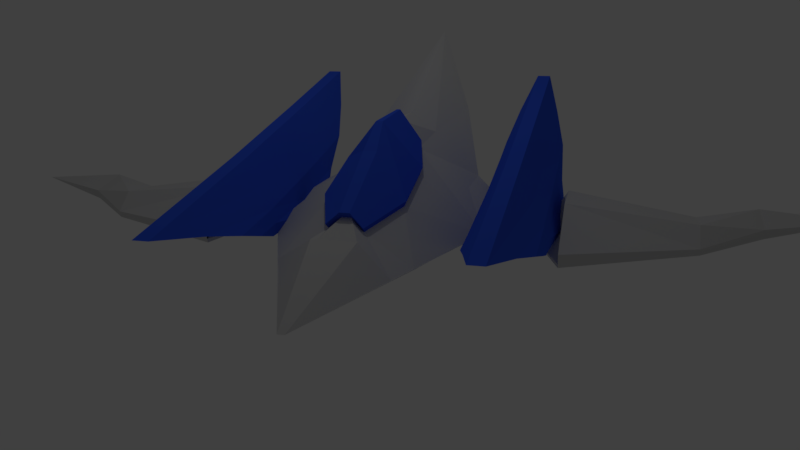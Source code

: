# Source: naveJogo.blend  (saved by Blender 2.79.0; exported with 4.5.12 LTS)
import bpy
from mathutils import Matrix  # noqa: F401  (used for matrix-valued properties, if any)

bpy.ops.wm.read_factory_settings(use_empty=True)
scene = bpy.context.scene
scene.name = 'Scene'

# ---- collections
col_collection_1 = bpy.data.collections.new('Collection 1'); scene.collection.children.link(col_collection_1)

# ---- materials (node trees are filled in below, after node groups)
mat_material = bpy.data.materials.new('Material')
mat_material.alpha_threshold = 0.0
mat_material.use_transparent_shadow = False
mat_material.diffuse_color = (0.6152, 0.6152, 0.6152, 1.0)
mat_material.specular_color = (0.7484, 0.7484, 0.7484)
mat_material.roughness = 0.5
mat_material.specular_intensity = 0.899
mat_material.line_color = (0.0, 0.0, 0.0, 1.0)
mat_material_001 = bpy.data.materials.new('Material.001')
mat_material_001.alpha_threshold = 0.0
mat_material_001.use_transparent_shadow = False
mat_material_001.diffuse_color = (0.03754, 0.108, 0.8, 1.0)
mat_material_001.roughness = 0.5

# ---- material node trees

# ---- world
world_world = bpy.data.worlds.new('World'); scene.world = world_world
world_world.color = (0.05088, 0.05088, 0.05088)
world_world.use_sun_shadow = False
world_world.sun_shadow_jitter_overblur = 0.0
world_world.cycles.sampling_method = 'MANUAL'

# ---- cameras
cam_camera = bpy.data.cameras.new('Camera')
cam_camera.clip_end = 100.0
cam_camera.lens = 35.0
cam_camera.sensor_width = 32.0
cam_camera.sensor_height = 18.0
cam_camera.ortho_scale = 7.314
cam_camera.dof.focus_distance = 0.0
cam_camera.dof.aperture_fstop = 128.0

# ---- lights
light_lamp = bpy.data.lights.new('Lamp', 'POINT')
light_lamp.transmission_factor = 0.0
light_lamp.cutoff_distance = 30.0
light_lamp.energy = 100.0
light_lamp.shadow_buffer_clip_start = 1.001
light_lamp.shadow_soft_size = 0.1
light_lamp.shadow_maximum_resolution = 0.006
light_lamp.use_absolute_resolution = True

# ---- meshes
me_cube_004 = bpy.data.meshes.new('Cube.004')
me_cube_004.from_pydata([(1.0, -0.7931, -0.1898), (1.0, -0.7931, -0.5594), (-1.241, 0.8421, -1.154), (1.0, 0.6855, -0.4505), (0.0, -0.2662, -0.5858), (0.0, 0.5073, -0.8023), (0.0, -0.2662, -0.7648), (1.0, -0.7931, -0.4505), (1.0, 0.0, 0.09904), (1.234, 0.0, -1.0), (1.0, 0.0, -0.4505), (-0.5, 0.358, -0.8408), (-0.5, 0.8815, -0.9782), (-0.5, 0.358, -1.116), (0.0, 0.007316, -0.3049), (0.0, 0.007316, -0.6889), (0.0, -0.2662, -0.6954)], [], [(10, 8, 0, 7), (3, 0, 1), (1, 7, 6), (2, 12, 13), (3, 5, 8), (8, 4, 0), (8, 5, 14, 4), (5, 12, 14), (6, 9, 1), (6, 15, 5, 9), (5, 3, 9), (6, 16, 13), (6, 7, 4, 16), (7, 0, 4), (9, 10, 7, 1), (3, 10, 9), (3, 8, 10), (13, 11, 2), (13, 16, 11), (16, 4, 11), (14, 11, 4), (14, 12, 11), (12, 2, 11), (13, 15, 6), (13, 12, 15), (12, 5, 15)])
me_cube_004.materials.append(mat_material)
me_cube_004.use_remesh_preserve_volume = False
me_cube_004.use_remesh_preserve_attributes = False
me_cube_004.use_mirror_vertex_groups = False
me_cube_004.update()
me_cube_002 = bpy.data.meshes.new('Cube.002')
me_cube_002.from_pydata([(-1.0, -0.5562, -1.0), (-0.1654, -1.669, -0.2643), (-1.0, 0.2871, -1.0), (-0.1654, 1.323, 1.093), (0.8149, -0.5544, -1.0), (0.1661, -1.669, -0.2643), (1.0, 0.2871, -1.0), (0.1661, 1.323, 1.093), (-1.0, 0.0, -1.0), (-0.7502, -0.9441, -0.7079), (-0.1654, 0.0, 0.4557), (-0.7502, 0.8089, 0.0), (0.0, 0.2871, -1.0), (0.0, 1.323, 1.093), (0.7317, 0.8089, 0.0), (1.0, 0.0, -1.0), (0.1661, 0.0, 0.4557), (0.7317, -0.9441, -0.7079), (0.0, -0.5544, -1.0), (0.0, -1.669, -0.2643), (0.0, 0.0, 0.4557), (0.0, 0.0, -1.0), (0.0, -0.9441, -0.7079), (0.7317, 0.0, -0.3871), (0.0, 0.8089, 0.0), (-0.7502, 0.0, -0.3871), (-1.0, -0.4982, -1.0), (-0.5189, -1.231, -0.5126), (-0.1654, 0.5, 0.689), (-0.9075, 0.5444, -0.5), (-0.5, 0.2871, -1.0), (0.06696, 1.323, 1.093), (0.8149, 0.5444, -0.5), (1.0, 0.2515, -1.0), (0.1661, -0.5, 0.2224), (0.8149, -0.7306, -0.8663), (0.2188, -0.5544, -1.0), (-0.08623, -1.669, -0.2643), (-1.0, 0.2515, -1.0), (-0.9075, -0.7306, -0.8663), (-0.1654, -0.5, 0.2224), (-0.5189, 1.069, 0.5), (0.5, 0.2871, -1.0), (-0.08623, 1.323, 1.093), (0.4818, 1.069, 0.5), (0.8149, -0.4982, -1.0), (0.1661, 0.5, 0.689), (0.4818, -1.231, -0.5126), (-0.2344, -0.5544, -1.0), (0.06696, -1.669, -0.2643), (0.0, -0.5, 0.2224), (0.0, 0.5, 0.689), (0.06696, 0.0, 0.4557), (-0.08623, 0.0, 0.4557), (0.0, -0.4982, -1.0), (0.0, 0.2515, -1.0), (-0.5, 0.0, -1.0), (0.5, 0.0, -1.0), (-0.2344, -0.9441, -0.7079), (0.2188, -0.9441, -0.7079), (0.0, -0.7306, -0.8663), (0.0, -1.231, -0.5126), (0.7317, -0.5, -0.5878), (0.7317, 0.5, -0.1596), (0.8149, 0.0, -0.7232), (0.4818, 0.0, -0.0335), (0.2188, 0.8089, 0.0), (-0.2344, 0.8089, 0.0), (0.0, 0.5444, -0.5), (0.0, 1.069, 0.5), (-0.7502, 0.5, -0.1596), (-0.7502, -0.5, -0.5878), (-0.9075, 0.0, -0.7232), (-0.5189, 0.0, -0.0335), (-0.5189, -0.5, -0.2475), (-0.9075, -0.5, -0.8154), (-0.9075, 0.5, -0.5), (-0.2344, 1.069, 0.5), (-0.2344, 0.5444, -0.5), (0.2188, 0.5444, -0.5), (0.4818, 0.5, 0.2193), (0.8149, 0.5, -0.5), (0.8149, -0.5, -0.8154), (0.2188, -1.231, -0.5126), (0.2188, -0.7306, -0.8663), (-0.2344, -0.7306, -0.8663), (0.5, 0.2515, -1.0), (-0.5, 0.2515, -1.0), (-0.2344, -0.4982, -1.0), (-0.08623, 0.5, 0.689), (0.06696, 0.5, 0.689), (0.06696, -0.5, 0.2224), (-0.08623, -0.5, 0.2224), (0.2188, -0.4982, -1.0), (-0.2344, -1.231, -0.5126), (0.4818, -0.5, -0.2475), (0.2188, 1.069, 0.5), (-0.5189, 0.5, 0.2193)], [], [(97, 28, 3, 41), (96, 31, 7, 44), (95, 34, 5, 47), (94, 37, 1, 27), (93, 45, 4, 36), (92, 40, 1, 37), (91, 50, 19, 49), (90, 51, 20, 52), (89, 28, 10, 53), (88, 54, 18, 48), (87, 55, 21, 56), (86, 33, 15, 57), (85, 58, 9, 39), (84, 59, 22, 60), (83, 49, 19, 61), (82, 62, 17, 35), (81, 63, 23, 64), (80, 46, 16, 65), (79, 66, 14, 32), (78, 67, 24, 68), (77, 43, 13, 69), (76, 70, 11, 29), (75, 71, 25, 72), (74, 40, 10, 73), (71, 74, 73, 25), (9, 27, 74, 71), (27, 1, 40, 74), (26, 75, 72, 8), (0, 39, 75, 26), (39, 9, 71, 75), (38, 76, 29, 2), (8, 72, 76, 38), (72, 25, 70, 76), (67, 77, 69, 24), (11, 41, 77, 67), (41, 3, 43, 77), (30, 78, 68, 12), (2, 29, 78, 30), (29, 11, 67, 78), (42, 79, 32, 6), (12, 68, 79, 42), (68, 24, 66, 79), (63, 80, 65, 23), (14, 44, 80, 63), (44, 7, 46, 80), (33, 81, 64, 15), (6, 32, 81, 33), (32, 14, 63, 81), (45, 82, 35, 4), (15, 64, 82, 45), (64, 23, 62, 82), (59, 83, 61, 22), (17, 47, 83, 59), (47, 5, 49, 83), (36, 84, 60, 18), (4, 35, 84, 36), (35, 17, 59, 84), (48, 85, 39, 0), (18, 60, 85, 48), (60, 22, 58, 85), (55, 86, 57, 21), (12, 42, 86, 55), (42, 6, 33, 86), (38, 87, 56, 8), (2, 30, 87, 38), (30, 12, 55, 87), (26, 88, 48, 0), (8, 56, 88, 26), (56, 21, 54, 88), (51, 89, 53, 20), (13, 43, 89, 51), (43, 3, 28, 89), (46, 90, 52, 16), (7, 31, 90, 46), (31, 13, 51, 90), (34, 91, 49, 5), (16, 52, 91, 34), (52, 20, 50, 91), (50, 92, 37, 19), (20, 53, 92, 50), (53, 10, 40, 92), (54, 93, 36, 18), (21, 57, 93, 54), (57, 15, 45, 93), (58, 94, 27, 9), (22, 61, 94, 58), (61, 19, 37, 94), (62, 95, 47, 17), (23, 65, 95, 62), (65, 16, 34, 95), (66, 96, 44, 14), (24, 69, 96, 66), (69, 13, 31, 96), (70, 97, 41, 11), (25, 73, 97, 70), (73, 10, 28, 97)])
me_cube_002.materials.append(mat_material_001)
me_cube_002.use_remesh_preserve_volume = False
me_cube_002.use_remesh_preserve_attributes = False
me_cube_002.use_mirror_vertex_groups = False
me_cube_002.update()
me_cube_001 = bpy.data.meshes.new('Cube.001')
me_cube_001.from_pydata([(0.2537, -0.8245, -0.5983), (0.3412, 0.6449, 0.04833), (-0.3817, 0.6449, 0.06066), (-0.07123, -0.8245, -0.4009), (-0.06097, 0.6449, 0.5283), (0.5959, -0.3551, -0.4394), (-0.592, -0.3551, -0.4009), (0.5928, 0.1449, -0.1759), (-0.5583, 0.1449, -0.06772), (-0.2629, -0.8245, -0.5704), (0.07438, -0.8245, -0.4009), (-0.07217, -0.2645, 0.1989), (-0.02775, -0.008948, 0.5432), (-0.00538, 0.6449, 0.5283), (0.07385, -0.008949, 0.5432), (0.1228, -0.2645, 0.1989), (0.2719, -0.8763, -0.5136), (0.3657, 0.699, 0.1797), (-0.4093, 0.699, 0.1929), (-0.07647, -0.8763, -0.302), (-0.06547, 0.699, 0.6942), (0.6388, -0.3731, -0.3431), (-0.6348, -0.3731, -0.3019), (0.6354, 0.163, -0.06066), (-0.5987, 0.163, 0.05529), (-0.282, -0.8763, -0.4837), (0.07964, -0.8763, -0.302), (-0.07747, -0.276, 0.3411), (-0.02985, -0.002, 0.7102), (-0.005868, 0.699, 0.6942), (0.07907, -0.002, 0.7102), (0.1316, -0.276, 0.3411)], [(14, 15), (11, 12)], [(1, 13, 14, 7), (13, 4, 12, 14), (10, 15, 11, 3), (0, 5, 15, 10), (3, 11, 6, 9), (4, 2, 8, 12), (17, 29, 30, 23), (29, 20, 28, 30), (26, 31, 27, 19), (16, 21, 31, 26), (19, 27, 22, 25), (20, 18, 24, 28), (26, 10, 0, 16), (3, 19, 25, 9), (22, 6, 9, 25), (8, 6, 22, 24), (8, 24, 18, 2), (2, 18, 20, 4), (13, 29, 17, 1), (1, 17, 23, 7), (7, 23, 21, 5), (16, 0, 5, 21), (10, 26, 19, 3), (21, 23, 30, 31), (28, 27, 31, 30), (24, 22, 27, 28)])
me_cube_001.materials.append(mat_material_001)
me_cube_001.use_remesh_preserve_volume = False
me_cube_001.use_remesh_preserve_attributes = False
me_cube_001.use_mirror_vertex_groups = False
me_cube_001.update()
me_cube = bpy.data.meshes.new('Cube')
me_cube.from_pydata([(0.2775, 0.5563, -1.0), (0.341, -2.767, -1.0), (0.2463, -2.767, -1.0), (0.217, 2.011, 1.884), (1.0, -5.96e-08, -1.0), (0.9276, 1.135, 4.441e-16), (0.5097, -1.469, -0.5054), (-2.092, 2.98e-07, -1.0), (-0.8051, -1.469, -1.003), (-0.52, 1.135, 0.0), (0.5973, -5.364e-07, 0.1413), (-0.1256, 0.0, 0.1536), (2.384e-07, 1.135, 0.0), (-1.0, 2.682e-07, -0.5), (0.1848, -1.469, -0.308), (0.195, -1.788e-07, 0.6212), (5.96e-08, 1.192e-07, -1.0), (1.0, -0.5, -1.0), (1.0, 1.252, 0.5), (0.8519, -1.0, -0.3464), (-1.0, 0.5, -1.0), (-0.336, -1.0, -0.3079), (-0.5, 1.252, 0.5), (0.8488, -0.5, -0.08293), (-0.13, 0.5, 0.2924), (1.0, 0.5, -1.0), (0.599, 0.975, -0.5), (0.568, -1.73, -0.5), (-1.595, -0.5, -1.0), (-0.5878, -1.73, -1.008), (-0.109, 0.975, -0.5), (0.6771, 0.5, 0.265), (-0.3023, -0.5, 0.02522), (0.5, 1.135, 0.0), (2.384e-07, 1.252, 0.5), (2.086e-07, 0.975, -0.5), (-1.0, 0.5, -0.5), (-1.591, -0.5, -1.014), (-0.006909, -1.469, -0.4775), (0.3304, -1.469, -0.308), (-1.49e-07, -1.73, -0.5), (0.25, 0.5, 0.6112), (0.2506, -3.576e-07, 0.6212), (-0.5, 2.086e-07, -1.0), (0.5, 2.98e-08, -1.0), (1.192e-07, 0.5, -1.0), (2.98e-08, -0.5, -1.0), (0.5, -0.5, -1.0), (0.5, 0.5, -1.0), (-0.5, 0.5, -1.0), (0.5, -1.73, -0.5), (-0.09549, -1.73, -0.5), (0.5, 0.975, -0.5), (0.5, 1.252, 0.5), (-0.5, -0.5, -1.0), (1.0, -5.96e-08, -1.0), (1.0, -0.5, -1.0), (1.0, 0.5, -1.0), (0.568, -1.73, -0.5), (2.359, -8.879e-08, -1.0), (1.227, -1.469, -1.007), (1.468, -2.08e-07, -0.5), (1.893, -0.5, -1.0), (1.544, -0.9977, -0.998), (1.468, 0.5, -1.0), (1.044, -1.73, -1.008), (1.468, 0.5, -0.5)], [(22, 24), (18, 31), (7, 36)], [(1, 56, 62), (32, 28, 21), (36, 24, 3, 22), (53, 33, 12, 34), (52, 0, 35), (36, 9, 30), (28, 32, 11, 13), (51, 38, 8, 29), (50, 39, 14, 40), (41, 15, 42), (49, 43, 7, 20), (48, 44, 16, 45), (47, 1, 2, 46), (44, 47, 46, 16), (4, 17, 47, 44), (17, 1, 47), (0, 48, 45), (0, 25, 48), (25, 4, 44, 48), (0, 49, 20), (0, 45, 49), (45, 16, 43, 49), (41, 24, 11, 15), (3, 24, 41), (31, 41, 42, 10), (3, 41, 31), (1, 50, 40, 2), (1, 27, 50), (27, 6, 39, 50), (2, 51, 29), (2, 40, 51), (40, 14, 38, 51), (37, 28, 13), (8, 21, 28, 37), (28, 37, 13, 7), (54, 2, 28), (29, 8, 37), (20, 36, 30, 0), (7, 13, 36, 20), (33, 52, 35, 12), (5, 26, 52, 33), (26, 0, 52), (3, 53, 34), (3, 18, 53), (18, 5, 33, 53), (3, 34, 22), (34, 12, 9, 22), (12, 35, 30, 9), (35, 0, 30), (36, 22, 9), (13, 11, 24, 36), (38, 21, 8), (43, 54, 28, 7), (16, 46, 54, 43), (46, 2, 54), (66, 31, 10, 61), (5, 18, 66), (18, 3, 31, 66), (64, 66, 61, 59), (0, 26, 66, 64), (26, 5, 66), (58, 1, 65), (55, 57, 64, 59), (56, 55, 59, 62), (6, 58, 65, 60), (19, 6, 60, 63), (62, 19, 63), (10, 23, 62), (57, 0, 64), (23, 19, 62), (59, 61, 62), (61, 10, 62), (66, 61, 59), (64, 66, 59), (11, 13, 28)])
me_cube.materials.append(mat_material)
me_cube.use_remesh_preserve_volume = False
me_cube.use_remesh_preserve_attributes = False
me_cube.use_mirror_vertex_groups = False
me_cube.update()
me_cube_003 = bpy.data.meshes.new('Cube.003')
me_cube_003.from_pydata([(-1.0, -0.5562, -1.0), (-0.1654, -1.669, -0.2643), (-1.0, 0.2871, -1.0), (-0.1654, 1.323, 1.093), (0.8149, -0.5544, -1.0), (0.1661, -1.669, -0.2643), (1.0, 0.2871, -1.0), (0.1661, 1.323, 1.093), (-1.0, 0.0, -1.0), (-0.7502, -0.9441, -0.7079), (-0.1654, 0.0, 0.4557), (-0.7502, 0.8089, 0.0), (0.0, 0.2871, -1.0), (0.0, 1.323, 1.093), (0.7317, 0.8089, 0.0), (1.0, 0.0, -1.0), (0.1661, 0.0, 0.4557), (0.7317, -0.9441, -0.7079), (0.0, -0.5544, -1.0), (0.0, -1.669, -0.2643), (0.0, 0.0, 0.4557), (0.0, 0.0, -1.0), (0.0, -0.9441, -0.7079), (0.7317, 0.0, -0.3871), (0.0, 0.8089, 0.0), (-0.7502, 0.0, -0.3871), (-1.0, -0.4982, -1.0), (-0.5189, -1.231, -0.5126), (-0.1654, 0.5, 0.689), (-0.9075, 0.5444, -0.5), (-0.5, 0.2871, -1.0), (0.06696, 1.323, 1.093), (0.8149, 0.5444, -0.5), (1.0, 0.2515, -1.0), (0.1661, -0.5, 0.2224), (0.8149, -0.7306, -0.8663), (0.2188, -0.5544, -1.0), (-0.08623, -1.669, -0.2643), (-1.0, 0.2515, -1.0), (-0.9075, -0.7306, -0.8663), (-0.1654, -0.5, 0.2224), (-0.5189, 1.069, 0.5), (0.5, 0.2871, -1.0), (-0.08623, 1.323, 1.093), (0.4818, 1.069, 0.5), (0.8149, -0.4982, -1.0), (0.1661, 0.5, 0.689), (0.4818, -1.231, -0.5126), (-0.2344, -0.5544, -1.0), (0.06696, -1.669, -0.2643), (0.0, -0.5, 0.2224), (0.0, 0.5, 0.689), (0.06696, 0.0, 0.4557), (-0.08623, 0.0, 0.4557), (0.0, -0.4982, -1.0), (0.0, 0.2515, -1.0), (-0.5, 0.0, -1.0), (0.5, 0.0, -1.0), (-0.2344, -0.9441, -0.7079), (0.2188, -0.9441, -0.7079), (0.0, -0.7306, -0.8663), (0.0, -1.231, -0.5126), (0.7317, -0.5, -0.5878), (0.7317, 0.5, -0.1596), (0.8149, 0.0, -0.7232), (0.4818, 0.0, -0.0335), (0.2188, 0.8089, 0.0), (-0.2344, 0.8089, 0.0), (0.0, 0.5444, -0.5), (0.0, 1.069, 0.5), (-0.7502, 0.5, -0.1596), (-0.7502, -0.5, -0.5878), (-0.9075, 0.0, -0.7232), (-0.5189, 0.0, -0.0335), (-0.5189, -0.5, -0.2475), (-0.9075, -0.5, -0.8154), (-0.9075, 0.5, -0.5), (-0.2344, 1.069, 0.5), (-0.2344, 0.5444, -0.5), (0.2188, 0.5444, -0.5), (0.4818, 0.5, 0.2193), (0.8149, 0.5, -0.5), (0.8149, -0.5, -0.8154), (0.2188, -1.231, -0.5126), (0.2188, -0.7306, -0.8663), (-0.2344, -0.7306, -0.8663), (0.5, 0.2515, -1.0), (-0.5, 0.2515, -1.0), (-0.2344, -0.4982, -1.0), (-0.08623, 0.5, 0.689), (0.06696, 0.5, 0.689), (0.06696, -0.5, 0.2224), (-0.08623, -0.5, 0.2224), (0.2188, -0.4982, -1.0), (-0.2344, -1.231, -0.5126), (0.4818, -0.5, -0.2475), (0.2188, 1.069, 0.5), (-0.5189, 0.5, 0.2193)], [], [(97, 28, 3, 41), (96, 31, 7, 44), (95, 34, 5, 47), (94, 37, 1, 27), (93, 45, 4, 36), (92, 40, 1, 37), (91, 50, 19, 49), (90, 51, 20, 52), (89, 28, 10, 53), (88, 54, 18, 48), (87, 55, 21, 56), (86, 33, 15, 57), (85, 58, 9, 39), (84, 59, 22, 60), (83, 49, 19, 61), (82, 62, 17, 35), (81, 63, 23, 64), (80, 46, 16, 65), (79, 66, 14, 32), (78, 67, 24, 68), (77, 43, 13, 69), (76, 70, 11, 29), (75, 71, 25, 72), (74, 40, 10, 73), (71, 74, 73, 25), (9, 27, 74, 71), (27, 1, 40, 74), (26, 75, 72, 8), (0, 39, 75, 26), (39, 9, 71, 75), (38, 76, 29, 2), (8, 72, 76, 38), (72, 25, 70, 76), (67, 77, 69, 24), (11, 41, 77, 67), (41, 3, 43, 77), (30, 78, 68, 12), (2, 29, 78, 30), (29, 11, 67, 78), (42, 79, 32, 6), (12, 68, 79, 42), (68, 24, 66, 79), (63, 80, 65, 23), (14, 44, 80, 63), (44, 7, 46, 80), (33, 81, 64, 15), (6, 32, 81, 33), (32, 14, 63, 81), (45, 82, 35, 4), (15, 64, 82, 45), (64, 23, 62, 82), (59, 83, 61, 22), (17, 47, 83, 59), (47, 5, 49, 83), (36, 84, 60, 18), (4, 35, 84, 36), (35, 17, 59, 84), (48, 85, 39, 0), (18, 60, 85, 48), (60, 22, 58, 85), (55, 86, 57, 21), (12, 42, 86, 55), (42, 6, 33, 86), (38, 87, 56, 8), (2, 30, 87, 38), (30, 12, 55, 87), (26, 88, 48, 0), (8, 56, 88, 26), (56, 21, 54, 88), (51, 89, 53, 20), (13, 43, 89, 51), (43, 3, 28, 89), (46, 90, 52, 16), (7, 31, 90, 46), (31, 13, 51, 90), (34, 91, 49, 5), (16, 52, 91, 34), (52, 20, 50, 91), (50, 92, 37, 19), (20, 53, 92, 50), (53, 10, 40, 92), (54, 93, 36, 18), (21, 57, 93, 54), (57, 15, 45, 93), (58, 94, 27, 9), (22, 61, 94, 58), (61, 19, 37, 94), (62, 95, 47, 17), (23, 65, 95, 62), (65, 16, 34, 95), (66, 96, 44, 14), (24, 69, 96, 66), (69, 13, 31, 96), (70, 97, 41, 11), (25, 73, 97, 70), (73, 10, 28, 97)])
me_cube_003.materials.append(mat_material_001)
me_cube_003.use_remesh_preserve_volume = False
me_cube_003.use_remesh_preserve_attributes = False
me_cube_003.use_mirror_vertex_groups = False
me_cube_003.update()
me_cube_005 = bpy.data.meshes.new('Cube.005')
me_cube_005.from_pydata([(1.0, -0.7931, -0.1898), (1.0, -0.7931, -0.5594), (-1.241, 0.8421, -1.154), (1.0, 0.6855, -0.4505), (0.0, -0.2662, -0.5858), (0.0, 0.5073, -0.8023), (0.0, -0.2662, -0.7648), (1.0, -0.7931, -0.4505), (1.0, 0.0, 0.09904), (1.234, 0.0, -1.0), (1.0, 0.0, -0.4505), (-0.5, 0.358, -0.8408), (-0.5, 0.8815, -0.9782), (-0.5, 0.358, -1.116), (0.0, 0.007316, -0.3049), (0.0, 0.007316, -0.6889), (0.0, -0.2662, -0.6954)], [], [(10, 8, 0, 7), (3, 0, 1), (1, 7, 6), (2, 12, 13), (3, 5, 8), (8, 4, 0), (8, 5, 14, 4), (5, 12, 14), (6, 9, 1), (6, 15, 5, 9), (5, 3, 9), (6, 16, 13), (6, 7, 4, 16), (7, 0, 4), (9, 10, 7, 1), (3, 10, 9), (3, 8, 10), (13, 11, 2), (13, 16, 11), (16, 4, 11), (14, 11, 4), (14, 12, 11), (12, 2, 11), (13, 15, 6), (13, 12, 15), (12, 5, 15)])
me_cube_005.materials.append(mat_material)
me_cube_005.use_remesh_preserve_volume = False
me_cube_005.use_remesh_preserve_attributes = False
me_cube_005.use_mirror_vertex_groups = False
me_cube_005.update()

# ---- objects
ob_cube = bpy.data.objects.new('Cube', me_cube_004)
ob_canh_o_direito = bpy.data.objects.new('canhão direito', me_cube_002)
ob_vidronave = bpy.data.objects.new('vidronave', me_cube_001)
ob_nave = bpy.data.objects.new('nave', me_cube)
ob_lamp = bpy.data.objects.new('Lamp', light_lamp)
ob_camera = bpy.data.objects.new('Camera', cam_camera)
ob_canh_o_esquerdo = bpy.data.objects.new('canhão esquerdo', me_cube_003)
ob_cube_001 = bpy.data.objects.new('Cube.001', me_cube_005)

# ---- transforms, parenting, visibility, modifiers, constraints
ob_cube.location = (5.196, -0.5142, 1.875)
ob_cube.rotation_euler = (0.2919, -0.0, 0.0)
ob_cube.scale = (-2.086, 1.516, 0.6441)
ob_cube.lineart.crease_threshold = 0.0
ob_canh_o_direito.location = (2.394, -0.456, 2.483)
ob_canh_o_direito.scale = (0.6952, 2.645, 1.0)
ob_canh_o_direito.lineart.crease_threshold = 0.0
ob_vidronave.location = (0.256, -1.317, 2.566)
ob_vidronave.scale = (1.0, 2.043, 1.0)
ob_vidronave.lock_rotations_4d = False
ob_vidronave.empty_display_type = 'ARROWS'
ob_vidronave.lineart.crease_threshold = 0.0
ob_nave.location = (0.0, 0.0, 2.483)
ob_nave.scale = (1.0, 2.043, 1.0)
ob_nave.lock_rotations_4d = False
ob_nave.empty_display_type = 'ARROWS'
ob_nave.lineart.crease_threshold = 0.0
ob_lamp.location = (0.001933, -0.5163, 9.972)
ob_lamp.rotation_euler = (0.6503, 0.05522, 1.866)
ob_lamp.lock_rotations_4d = False
ob_lamp.empty_display_type = 'ARROWS'
ob_lamp.color = (0.0, 0.0, 0.0, 0.0)
ob_lamp.lineart.crease_threshold = 0.0
ob_camera.location = (3.894, -14.29, 5.344)
ob_camera.rotation_euler = (1.3, 0.003491, 0.2477)
ob_camera.lock_rotations_4d = False
ob_camera.empty_display_type = 'ARROWS'
ob_camera.color = (0.0, 0.0, 0.0, 0.0)
ob_camera.hide_viewport = True
ob_camera.display_type = 'WIRE'
ob_camera.lineart.crease_threshold = 0.0
ob_canh_o_esquerdo.location = (-1.875, -0.456, 2.483)
ob_canh_o_esquerdo.scale = (0.6952, 2.645, 1.0)
ob_canh_o_esquerdo.lineart.crease_threshold = 0.0
ob_cube_001.location = (-4.719, -0.5142, 1.875)
ob_cube_001.rotation_euler = (0.2919, -0.0, 0.0)
ob_cube_001.scale = (2.086, 1.516, 0.6441)
ob_cube_001.lineart.crease_threshold = 0.0

# ---- collection membership
col_collection_1.objects.link(ob_cube)
col_collection_1.objects.link(ob_canh_o_direito)
col_collection_1.objects.link(ob_vidronave)
col_collection_1.objects.link(ob_nave)
col_collection_1.objects.link(ob_lamp)
col_collection_1.objects.link(ob_camera)
col_collection_1.objects.link(ob_canh_o_esquerdo)
col_collection_1.objects.link(ob_cube_001)

# ---- scene / render settings (as saved in the file)
scene.camera = ob_camera
scene.frame_start = 1; scene.frame_end = 250; scene.frame_set(1)
scene.render.engine = 'BLENDER_EEVEE_NEXT'
scene.render.resolution_percentage = 50
scene.render.dither_intensity = 0.0
scene.cycles.use_denoising = False
scene.cycles.samples = 128
scene.cycles.sampling_pattern = 'TABULATED_SOBOL'
scene.cycles.use_adaptive_sampling = False
scene.cycles.use_light_tree = False
scene.cycles.blur_glossy = 0.0
scene.cycles.sample_clamp_indirect = 0.0
scene.view_settings.view_transform = 'Standard'
bpy.context.view_layer.update()
